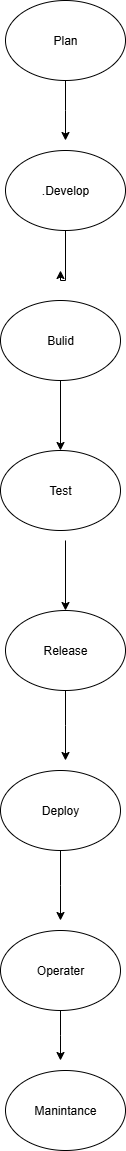

The diagram above was exported from draw.io. Its source (the exported page's mxGraphModel, read from the mxfile embedded in the PNG):
<mxGraphModel dx="1226" dy="661" grid="1" gridSize="10" guides="1" tooltips="1" connect="1" arrows="1" fold="1" page="1" pageScale="1" pageWidth="850" pageHeight="1100" math="0" shadow="0">
  <root>
    <mxCell id="0" />
    <mxCell id="1" parent="0" />
    <mxCell id="_CQ8AA-jdfMutm55KPkz-23" style="edgeStyle=orthogonalEdgeStyle;rounded=0;orthogonalLoop=1;jettySize=auto;html=1;" edge="1" parent="1" source="_CQ8AA-jdfMutm55KPkz-1">
      <mxGeometry relative="1" as="geometry">
        <mxPoint x="425" y="170" as="targetPoint" />
      </mxGeometry>
    </mxCell>
    <mxCell id="_CQ8AA-jdfMutm55KPkz-1" value="Plan" style="ellipse;whiteSpace=wrap;html=1;" vertex="1" parent="1">
      <mxGeometry x="365" y="30" width="120" height="80" as="geometry" />
    </mxCell>
    <mxCell id="_CQ8AA-jdfMutm55KPkz-24" style="edgeStyle=orthogonalEdgeStyle;rounded=0;orthogonalLoop=1;jettySize=auto;html=1;" edge="1" parent="1" source="_CQ8AA-jdfMutm55KPkz-4">
      <mxGeometry relative="1" as="geometry">
        <mxPoint x="420" y="300" as="targetPoint" />
        <Array as="points">
          <mxPoint x="425" y="310" />
          <mxPoint x="420" y="310" />
        </Array>
      </mxGeometry>
    </mxCell>
    <mxCell id="_CQ8AA-jdfMutm55KPkz-4" value=".Develop" style="ellipse;whiteSpace=wrap;html=1;" vertex="1" parent="1">
      <mxGeometry x="365" y="180" width="120" height="80" as="geometry" />
    </mxCell>
    <mxCell id="_CQ8AA-jdfMutm55KPkz-5" value="Bulid" style="ellipse;whiteSpace=wrap;html=1;" vertex="1" parent="1">
      <mxGeometry x="360" y="330" width="120" height="80" as="geometry" />
    </mxCell>
    <mxCell id="_CQ8AA-jdfMutm55KPkz-6" value="Test" style="ellipse;whiteSpace=wrap;html=1;" vertex="1" parent="1">
      <mxGeometry x="360" y="480" width="120" height="80" as="geometry" />
    </mxCell>
    <mxCell id="_CQ8AA-jdfMutm55KPkz-20" style="edgeStyle=orthogonalEdgeStyle;rounded=0;orthogonalLoop=1;jettySize=auto;html=1;" edge="1" parent="1" source="_CQ8AA-jdfMutm55KPkz-7">
      <mxGeometry relative="1" as="geometry">
        <mxPoint x="425" y="790" as="targetPoint" />
      </mxGeometry>
    </mxCell>
    <mxCell id="_CQ8AA-jdfMutm55KPkz-7" value="Release" style="ellipse;whiteSpace=wrap;html=1;" vertex="1" parent="1">
      <mxGeometry x="365" y="640" width="120" height="80" as="geometry" />
    </mxCell>
    <mxCell id="_CQ8AA-jdfMutm55KPkz-21" style="edgeStyle=orthogonalEdgeStyle;rounded=0;orthogonalLoop=1;jettySize=auto;html=1;" edge="1" parent="1" source="_CQ8AA-jdfMutm55KPkz-8">
      <mxGeometry relative="1" as="geometry">
        <mxPoint x="420" y="950" as="targetPoint" />
      </mxGeometry>
    </mxCell>
    <mxCell id="_CQ8AA-jdfMutm55KPkz-8" value="Deploy" style="ellipse;whiteSpace=wrap;html=1;" vertex="1" parent="1">
      <mxGeometry x="360" y="800" width="120" height="80" as="geometry" />
    </mxCell>
    <mxCell id="_CQ8AA-jdfMutm55KPkz-22" style="edgeStyle=orthogonalEdgeStyle;rounded=0;orthogonalLoop=1;jettySize=auto;html=1;" edge="1" parent="1" source="_CQ8AA-jdfMutm55KPkz-9">
      <mxGeometry relative="1" as="geometry">
        <mxPoint x="420" y="1090" as="targetPoint" />
      </mxGeometry>
    </mxCell>
    <mxCell id="_CQ8AA-jdfMutm55KPkz-9" value="Operater" style="ellipse;whiteSpace=wrap;html=1;" vertex="1" parent="1">
      <mxGeometry x="360" y="960" width="120" height="80" as="geometry" />
    </mxCell>
    <mxCell id="_CQ8AA-jdfMutm55KPkz-14" value="Manintance" style="ellipse;whiteSpace=wrap;html=1;" vertex="1" parent="1">
      <mxGeometry x="365" y="1100" width="120" height="80" as="geometry" />
    </mxCell>
    <mxCell id="_CQ8AA-jdfMutm55KPkz-15" value="" style="endArrow=classic;html=1;rounded=0;entryX=0.5;entryY=0;entryDx=0;entryDy=0;" edge="1" parent="1" source="_CQ8AA-jdfMutm55KPkz-5" target="_CQ8AA-jdfMutm55KPkz-6">
      <mxGeometry width="50" height="50" relative="1" as="geometry">
        <mxPoint x="330" y="450" as="sourcePoint" />
        <mxPoint x="430" y="420" as="targetPoint" />
      </mxGeometry>
    </mxCell>
    <mxCell id="_CQ8AA-jdfMutm55KPkz-18" value="" style="endArrow=classic;html=1;rounded=0;entryX=0.5;entryY=0;entryDx=0;entryDy=0;" edge="1" parent="1" target="_CQ8AA-jdfMutm55KPkz-7">
      <mxGeometry width="50" height="50" relative="1" as="geometry">
        <mxPoint x="425" y="570" as="sourcePoint" />
        <mxPoint x="440" y="590" as="targetPoint" />
        <Array as="points" />
      </mxGeometry>
    </mxCell>
  </root>
</mxGraphModel>